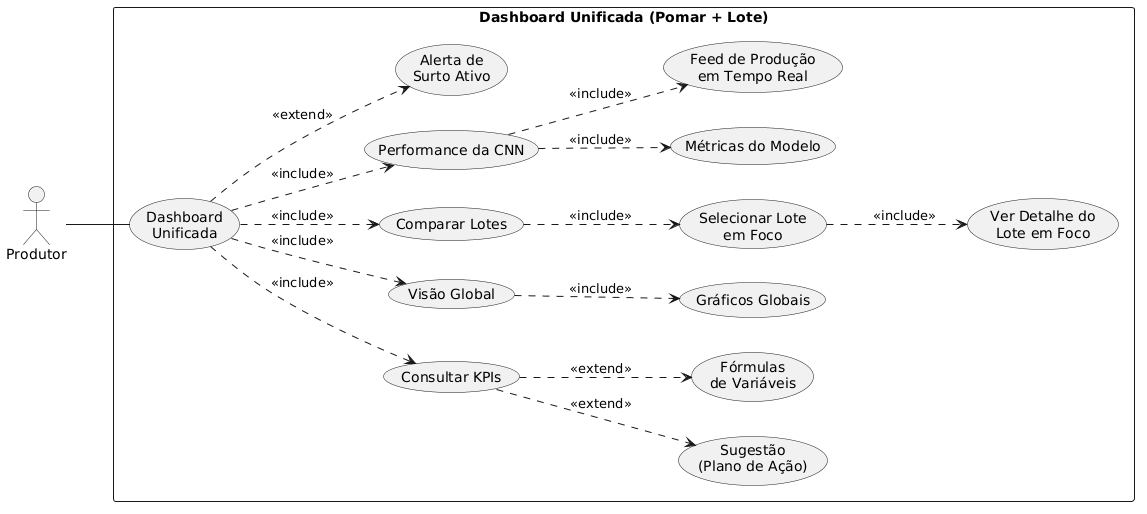

The diagram above was rendered by PlantUML. Its source (embedded in the PNG):
@startuml
left to right direction
actor Produtor

rectangle "Dashboard Unificada (Pomar + Lote)" {
  usecase "Dashboard\nUnificada" as dashboard
  usecase "Consultar KPIs" as kpis
  usecase "Sugestão\n(Plano de Ação)" as plano
  usecase "Fórmulas\nde Variáveis" as formula
  usecase "Visão Global" as global
  usecase "Gráficos Globais" as graficos
  usecase "Comparar Lotes" as comparar
  usecase "Selecionar Lote\nem Foco" as foco
  usecase "Ver Detalhe do\nLote em Foco" as detalhe
  usecase "Performance da CNN" as cnn
  usecase "Métricas do Modelo" as metricas
  usecase "Feed de Produção\nem Tempo Real" as feed
  usecase "Alerta de\nSurto Ativo" as alerta
}

Produtor -- dashboard

dashboard ..> cnn : <<include>>
dashboard ..> comparar : <<include>>
dashboard ..> global : <<include>>
dashboard ..> kpis : <<include>>
dashboard ..> alerta : <<extend>>

kpis ..> formula : <<extend>>
kpis ..> plano : <<extend>>

global ..> graficos : <<include>>

comparar ..> foco : <<include>>
foco ..> detalhe : <<include>>

cnn ..> feed : <<include>>
cnn ..> metricas : <<include>>
@enduml